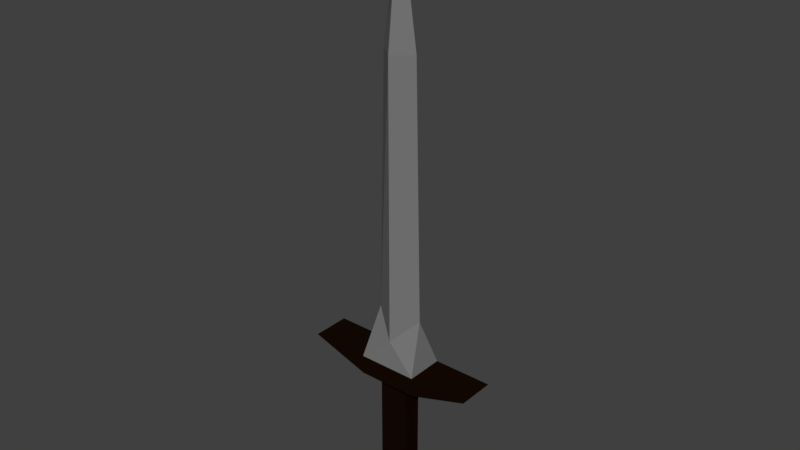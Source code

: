 # Source: Sword.blend  (saved by Blender 2.77.0; exported with 4.5.12 LTS)
import bpy
from mathutils import Matrix  # noqa: F401  (used for matrix-valued properties, if any)

bpy.ops.wm.read_factory_settings(use_empty=True)
scene = bpy.context.scene
scene.name = 'Scene'

# ---- collections
col_collection_1 = bpy.data.collections.new('Collection 1'); scene.collection.children.link(col_collection_1)

# ---- materials (node trees are filled in below, after node groups)
mat_material_001 = bpy.data.materials.new('Material.001')
mat_material_001.alpha_threshold = 0.0
mat_material_001.use_transparent_shadow = False
mat_material_001.diffuse_color = (0.008076, 0.002696, 0.0008286, 1.0)
mat_material_001.roughness = 0.5
mat_material_002 = bpy.data.materials.new('Material.002')
mat_material_002.alpha_threshold = 0.0
mat_material_002.use_transparent_shadow = False
mat_material_002.diffuse_color = (0.1845, 0.1845, 0.1845, 1.0)
mat_material_002.roughness = 0.5

# ---- material node trees

# ---- world
world_world = bpy.data.worlds.new('World'); scene.world = world_world
world_world.color = (0.05088, 0.05088, 0.05088)
world_world.use_sun_shadow = False
world_world.sun_shadow_jitter_overblur = 0.0
world_world.cycles.sampling_method = 'MANUAL'

# ---- meshes
me_cylinder = bpy.data.meshes.new('Cylinder')
me_cylinder.from_pydata([(-0.005231, 0.02398, -0.1408), (-0.01046, 0.04796, -0.129), (0.02398, -0.005231, -0.1408), (0.04796, -0.01046, -0.129), (0.005231, -0.02398, -0.1408), (0.01046, -0.04796, -0.129), (-0.02398, 0.005231, -0.1408), (-0.04796, 0.01046, -0.129), (-0.06888, 0.1064, -0.1021), (0.1064, -0.06888, -0.1021), (0.06888, -0.1064, -0.1021), (-0.1064, 0.06888, -0.1021), (0.04796, -0.01046, -0.1021), (-0.01046, 0.04796, -0.1021), (-0.04796, 0.01046, -0.1021), (0.01046, -0.04796, -0.1021), (-0.02305, 0.02305, -0.03304), (-0.01732, 0.01732, 0.3192), (0.01482, 0.01482, -0.06558), (0.01482, 0.01482, 0.3192), (-0.01482, -0.01482, -0.06558), (-0.01482, -0.01482, 0.3192), (0.02305, -0.02305, -0.03304), (0.01732, -0.01732, 0.3192), (-0.005231, 0.02398, -0.2703), (0.02398, -0.005231, -0.2703), (0.005231, -0.02398, -0.2703), (-0.02398, 0.005231, -0.2703), (0.008279, 0.008279, 0.4026), (-0.008279, -0.008279, 0.4026), (2.025e-09, 5.433e-10, 0.4609), (-0.007472, 0.007472, 0.4152), (0.007472, -0.007472, 0.4152)], [], [(0, 1, 3, 2), (2, 3, 5, 4), (3, 1, 8, 13, 12, 9), (4, 5, 7, 6), (6, 7, 1, 0), (6, 0, 24, 27), (7, 5, 10, 15, 14, 11), (1, 7, 11, 8), (5, 3, 9, 10), (9, 12, 15, 10), (13, 8, 11, 14), (18, 22, 12), (22, 20, 15), (20, 16, 14), (12, 22, 15), (17, 19, 18, 16), (19, 23, 22, 18), (23, 21, 20, 22), (21, 17, 16, 20), (14, 15, 20), (21, 23, 29), (16, 18, 13), (14, 16, 13), (12, 13, 18), (24, 25, 26, 27), (2, 4, 26, 25), (0, 2, 25, 24), (4, 6, 27, 26), (17, 21, 29), (19, 17, 28), (23, 19, 28), (28, 32, 23), (29, 23, 32), (29, 31, 17), (30, 29, 32), (30, 31, 29), (28, 17, 31), (30, 28, 31), (30, 32, 28)])
me_cylinder.polygons.foreach_set('material_index', [0, 0, 0, 0, 0, 0, 0, 0, 0, 0, 0, 1, 1, 1, 1, 1, 1, 1, 1, 1, 1, 1, 1, 1, 0, 0, 0, 0, 1, 1, 1, 1, 1, 1, 1, 1, 1, 1, 1])
_uv = me_cylinder.uv_layers.new(name='UVMap')
_uv.uv.foreach_set('vector', [0.05468, 0.5712, 4.321e-08, 0.6257, 6.481e-08, 0.3339, 0.05468, 0.4253, 0.05468, 0.4253, 6.481e-08, 0.3339, 0.2187, 0.3339, 0.164, 0.4253, 0.3296, 0.6383, 0.3296, 0.3192, 0.4406, 0.0, 0.4406, 0.3192, 0.4406, 0.6383, 0.4406, 0.9575, 0.164, 0.4253, 0.2187, 0.3339, 0.2187, 0.6257, 0.164, 0.5712, 0.164, 0.5712, 0.2187, 0.6257, 4.321e-08, 0.6257, 0.05468, 0.5712, 0.4406, 0.5, 0.5499, 0.5, 0.5499, 1.0, 0.4406, 1.0, 0.2187, 0.6383, 0.2187, 0.3192, 0.3296, 0.0, 0.3296, 0.3192, 0.3296, 0.6383, 0.3296, 0.9575, 4.321e-08, 0.6257, 0.2187, 0.6257, 0.2187, 0.8754, 0.0, 0.8754, 0.2187, 0.3339, 6.481e-08, 0.3339, 1.008e-07, 5.396e-08, 0.2187, 0.0, 1.0, 0.1808, 1.0, 0.5, 0.7813, 0.5, 0.7813, 0.1808, 0.6109, 0.8192, 0.6109, 0.5, 0.8296, 0.5, 0.8296, 0.8192, 0.8138, 0.9329, 0.9188, 0.8685, 1.0, 0.9976, 0.1273, 0.8704, 0.3138, 0.9329, 0.1306, 1.0, 0.3138, 0.9329, 0.4188, 0.8685, 0.5, 0.9976, 0.0, 0.9845, 0.1273, 0.8704, 0.1306, 1.0, 0.7809, 0.2501, 0.9421, 0.2555, 0.8138, 0.9329, 0.6273, 0.8704, 0.9421, 0.2555, 1.0, 0.2486, 0.9188, 0.8685, 0.8138, 0.9329, 0.2809, 0.2501, 0.4421, 0.2555, 0.3138, 0.9329, 0.1273, 0.8704, 0.4421, 0.2555, 0.5, 0.2486, 0.4188, 0.8685, 0.3138, 0.9329, 0.5, 0.9976, 0.1306, 1.0, 0.3138, 0.9329, 0.4421, 0.2555, 0.2809, 0.2501, 0.4471, 0.1059, 0.6273, 0.8704, 0.8138, 0.9329, 0.6306, 1.0, 0.5, 0.9845, 0.6273, 0.8704, 0.6306, 1.0, 1.0, 0.9976, 0.6306, 1.0, 0.8138, 0.9329, 1.016, 0.4229, 1.016, 0.4934, 0.9667, 0.4934, 0.9667, 0.4229, 0.05468, 0.4253, 0.164, 0.4253, 0.164, 0.6278, 0.05468, 0.6278, 0.4406, 5.396e-08, 0.6109, 0.0, 0.6109, 0.5, 0.4406, 0.5, 0.7813, 0.5, 0.6109, 0.5, 0.6109, 3.204e-08, 0.7813, 0.0, 0.5, 0.2486, 0.4421, 0.2555, 0.4471, 0.1059, 0.9421, 0.2555, 0.7809, 0.2501, 0.9471, 0.1059, 1.0, 0.2486, 0.9421, 0.2555, 0.9471, 0.1059, 0.9471, 0.1059, 0.9697, 0.08005, 1.0, 0.2486, 0.4471, 0.1059, 0.2809, 0.2501, 0.3752, 0.08067, 0.4471, 0.1059, 0.4697, 0.08005, 0.5, 0.2486, 0.4377, 0.0, 0.4471, 0.1059, 0.3752, 0.08067, 0.4377, 0.0, 0.4697, 0.08005, 0.4471, 0.1059, 0.9471, 0.1059, 0.7809, 0.2501, 0.8752, 0.08067, 0.9377, 0.0, 0.9471, 0.1059, 0.8752, 0.08067, 0.9377, 0.0, 0.9697, 0.08005, 0.9471, 0.1059])
me_cylinder.materials.append(mat_material_001)
me_cylinder.materials.append(mat_material_002)
me_cylinder.use_remesh_preserve_volume = False
me_cylinder.use_remesh_preserve_attributes = False
me_cylinder.use_mirror_vertex_groups = False
me_cylinder.update()

# ---- objects
ob_cylinder = bpy.data.objects.new('Cylinder', me_cylinder)

# ---- transforms, parenting, visibility, modifiers, constraints
ob_cylinder.location = (0.0, 0.0, 0.0)
ob_cylinder.rotation_euler = (0.0, 0.0, 0.7854)
ob_cylinder.scale = (10.0, 10.0, 10.0)
ob_cylinder.lineart.crease_threshold = 0.0

# ---- collection membership
col_collection_1.objects.link(ob_cylinder)

# ---- scene / render settings (as saved in the file)
scene.frame_start = 1; scene.frame_end = 250; scene.frame_set(1)
scene.render.engine = 'BLENDER_EEVEE_NEXT'
scene.render.resolution_percentage = 50
scene.render.dither_intensity = 0.0
scene.cycles.use_denoising = False
scene.cycles.samples = 128
scene.cycles.sampling_pattern = 'TABULATED_SOBOL'
scene.cycles.light_sampling_threshold = 0.0
scene.cycles.use_adaptive_sampling = False
scene.cycles.use_light_tree = False
scene.cycles.blur_glossy = 0.0
scene.cycles.sample_clamp_indirect = 0.0
scene.view_settings.view_transform = 'Standard'
bpy.context.view_layer.update()

# ---- added for rendering (the .blend has no active camera and no usable light): camera, sun
cam_auto = bpy.data.cameras.new('AutoCamera')
cam_auto.lens = 50.0
cam_auto.sensor_width = 36.0
cam_auto.clip_end = 1000.0
ob_auto_camera = bpy.data.objects.new('AutoCamera', cam_auto)
scene.collection.objects.link(ob_auto_camera)
ob_auto_camera.location = (7.82688, -9.39226, 7.21461)
ob_auto_camera.rotation_euler = (1.09748, -7.21219e-08, 0.694738)
scene.camera = ob_auto_camera
light_auto_sun = bpy.data.lights.new('AutoSun', 'SUN')
light_auto_sun.energy = 3.0
light_auto_sun.angle = 0.0523599
ob_auto_sun = bpy.data.objects.new('AutoSun', light_auto_sun)
scene.collection.objects.link(ob_auto_sun)
ob_auto_sun.rotation_euler = (0.872665, 0.174533, 0.523599)
bpy.context.view_layer.update()
